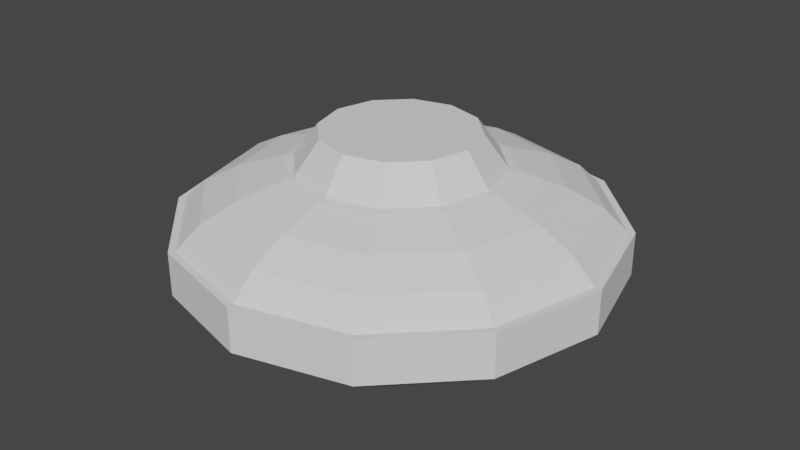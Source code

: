 # Source: ufo.blend  (saved by Blender 2.91.10; exported with 4.5.12 LTS)
import bpy
from mathutils import Matrix  # noqa: F401  (used for matrix-valued properties, if any)

bpy.ops.wm.read_factory_settings(use_empty=True)
scene = bpy.context.scene
scene.name = 'Scene'

# ---- world
world_world = bpy.data.worlds.new('World'); scene.world = world_world
world_world.use_nodes = True; world_world.node_tree.nodes.clear()
_N = world_world.node_tree.nodes; _L = world_world.node_tree.links
n0 = _N.new('ShaderNodeOutputWorld'); n0.name = 'World Output'; n0.location = (300, 300)
n1 = _N.new('ShaderNodeBackground'); n1.name = 'Background'; n1.location = (10, 300)
n1.inputs[0].default_value = (0.05088, 0.05088, 0.05088, 1.0)
_L.new(n1.outputs[0], n0.inputs[0])
n0.is_active_output = True
world_world.color = (0.05088, 0.05088, 0.05088)
world_world.use_sun_shadow = False
world_world.sun_shadow_jitter_overblur = 0.0

# ---- meshes
me_x = bpy.data.meshes.new('柱体')
me_x.from_pydata([(0.0, 1.0, -1.0), (0.0, 1.0, 1.0), (0.5, 0.866, -1.0), (0.5, 0.866, 1.0), (0.866, 0.5, -1.0), (0.866, 0.5, 1.0), (1.0, -4.371e-08, -1.0), (1.0, -4.371e-08, 1.0), (0.866, -0.5, -1.0), (0.866, -0.5, 1.0), (0.5, -0.866, -1.0), (0.5, -0.866, 1.0), (1.51e-07, -1.0, -1.0), (1.51e-07, -1.0, 1.0), (-0.5, -0.866, -1.0), (-0.5, -0.866, 1.0), (-0.866, -0.5, -1.0), (-0.866, -0.5, 1.0), (-1.0, -4.649e-07, -1.0), (-1.0, -4.649e-07, 1.0), (-0.866, 0.5, -1.0), (-0.866, 0.5, 1.0), (-0.5, 0.866, -1.0), (-0.5, 0.866, 1.0)], [], [(0, 1, 3, 2), (2, 3, 5, 4), (4, 5, 7, 6), (6, 7, 9, 8), (8, 9, 11, 10), (10, 11, 13, 12), (12, 13, 15, 14), (14, 15, 17, 16), (16, 17, 19, 18), (18, 19, 21, 20), (3, 1, 23, 21, 19, 17, 15, 13, 11, 9, 7, 5), (20, 21, 23, 22), (22, 23, 1, 0), (0, 2, 4, 6, 8, 10, 12, 14, 16, 18, 20, 22)])
_uv = me_x.uv_layers.new(name='UV 贴图')
_uv.uv.foreach_set('vector', [1.0, 0.5, 1.0, 1.0, 0.9167, 1.0, 0.9167, 0.5, 0.9167, 0.5, 0.9167, 1.0, 0.8333, 1.0, 0.8333, 0.5, 0.8333, 0.5, 0.8333, 1.0, 0.75, 1.0, 0.75, 0.5, 0.75, 0.5, 0.75, 1.0, 0.6667, 1.0, 0.6667, 0.5, 0.6667, 0.5, 0.6667, 1.0, 0.5833, 1.0, 0.5833, 0.5, 0.5833, 0.5, 0.5833, 1.0, 0.5, 1.0, 0.5, 0.5, 0.5, 0.5, 0.5, 1.0, 0.4167, 1.0, 0.4167, 0.5, 0.4167, 0.5, 0.4167, 1.0, 0.3333, 1.0, 0.3333, 0.5, 0.3333, 0.5, 0.3333, 1.0, 0.25, 1.0, 0.25, 0.5, 0.25, 0.5, 0.25, 1.0, 0.1667, 1.0, 0.1667, 0.5, 0.37, 0.4578, 0.25, 0.49, 0.13, 0.4578, 0.04215, 0.37, 0.01, 0.25, 0.04215, 0.13, 0.13, 0.04215, 0.25, 0.01, 0.37, 0.04215, 0.4578, 0.13, 0.49, 0.25, 0.4578, 0.37, 0.1667, 0.5, 0.1667, 1.0, 0.08333, 1.0, 0.08333, 0.5, 0.08333, 0.5, 0.08333, 1.0, 7.451e-08, 1.0, 7.451e-08, 0.5, 0.75, 0.49, 0.87, 0.4578, 0.9578, 0.37, 0.99, 0.25, 0.9578, 0.13, 0.87, 0.04215, 0.75, 0.01, 0.63, 0.04215, 0.5422, 0.13, 0.51, 0.25, 0.5422, 0.37, 0.63, 0.4578])
me_x.use_remesh_fix_poles = True
me_x.use_remesh_preserve_attributes = False
me_x.use_mirror_vertex_groups = False
me_x.update()
me_x_1 = bpy.data.meshes.new('球体')
me_x_1.from_pydata([(0.0, 0.5, 0.866), (0.0, 0.866, 0.5), (0.0, 0.9659, 0.2588), (0.0, 1.0, 7.55e-08), (0.0, 0.9659, -0.2588), (0.0, 0.866, -0.5), (0.0, 0.7071, -0.7071), (0.0, 0.5, -0.866), (0.0, 0.2588, -0.9659), (0.0, 3.894e-07, -1.0), (0.1294, 0.2241, 0.9659), (0.25, 0.433, 0.866), (0.3536, 0.6124, 0.7071), (0.433, 0.75, 0.5), (0.483, 0.8365, 0.2588), (0.5, 0.866, 7.55e-08), (0.483, 0.8365, -0.2588), (0.433, 0.75, -0.5), (0.3536, 0.6124, -0.7071), (0.25, 0.433, -0.866), (0.1294, 0.2241, -0.9659), (0.2241, 0.1294, 0.9659), (0.433, 0.25, 0.866), (0.6124, 0.3536, 0.7071), (0.75, 0.433, 0.5), (0.8365, 0.483, 0.2588), (0.866, 0.5, 7.55e-08), (0.8365, 0.483, -0.2588), (0.75, 0.433, -0.5), (0.6124, 0.3536, -0.7071), (0.433, 0.25, -0.866), (0.2241, 0.1294, -0.9659), (0.2588, 4.023e-07, 0.9659), (0.5, 3.8e-07, 0.866), (0.7071, 3.8e-07, 0.7071), (0.866, 3.8e-07, 0.5), (0.9659, 3.502e-07, 0.2588), (1.0, 3.8e-07, 7.55e-08), (0.9659, 4.098e-07, -0.2588), (0.866, 3.8e-07, -0.5), (0.7071, 3.8e-07, -0.7071), (0.5, 3.651e-07, -0.866), (0.2588, 3.874e-07, -0.9659), (0.2241, -0.1294, 0.9659), (0.433, -0.25, 0.866), (0.6124, -0.3536, 0.7071), (0.75, -0.433, 0.5), (0.8365, -0.483, 0.2588), (0.866, -0.5, 7.55e-08), (0.8365, -0.483, -0.2588), (0.75, -0.433, -0.5), (0.6124, -0.3536, -0.7071), (0.433, -0.25, -0.866), (0.2241, -0.1294, -0.9659), (0.1294, -0.2241, 0.9659), (0.25, -0.433, 0.866), (0.3536, -0.6124, 0.7071), (0.433, -0.75, 0.5), (0.483, -0.8365, 0.2588), (0.5, -0.866, 7.55e-08), (0.483, -0.8365, -0.2588), (0.433, -0.75, -0.5), (0.3536, -0.6124, -0.7071), (0.25, -0.433, -0.866), (0.1294, -0.2241, -0.9659), (6.458e-09, -0.2588, 0.9659), (-3.079e-08, -0.5, 0.866), (-7.55e-08, -0.7071, 0.7071), (-1.589e-08, -0.866, 0.5), (-4.57e-08, -0.9659, 0.2588), (-7.55e-08, -1.0, 7.55e-08), (-4.57e-08, -0.9659, -0.2588), (-4.57e-08, -0.866, -0.5), (-4.57e-08, -0.7071, -0.7071), (-6.06e-08, -0.5, -0.866), (6.458e-09, -0.2588, -0.9659), (-0.1294, -0.2241, 0.9659), (-0.25, -0.433, 0.866), (-0.3536, -0.6124, 0.7071), (-0.433, -0.75, 0.5), (-0.483, -0.8365, 0.2588), (-0.5, -0.866, 7.55e-08), (-0.483, -0.8365, -0.2588), (-0.433, -0.75, -0.5), (-0.3536, -0.6124, -0.7071), (-0.25, -0.433, -0.866), (-0.1294, -0.2241, -0.9659), (-0.2241, -0.1294, 0.9659), (-0.433, -0.25, 0.866), (-0.6124, -0.3536, 0.7071), (-0.75, -0.433, 0.5), (-0.8365, -0.483, 0.2588), (-0.866, -0.5, 7.55e-08), (-0.8365, -0.483, -0.2588), (-0.75, -0.433, -0.5), (-0.6124, -0.3536, -0.7071), (-0.433, -0.25, -0.866), (-0.2241, -0.1294, -0.9659), (-0.2588, 4.098e-07, 0.9659), (-0.5, 4.545e-07, 0.866), (-0.7071, 5.29e-07, 0.7071), (-0.866, 4.396e-07, 0.5), (-0.9659, 4.694e-07, 0.2588), (-1.0, 5.588e-07, 7.55e-08), (-0.9659, 4.694e-07, -0.2588), (-0.866, 4.694e-07, -0.5), (-0.7071, 4.098e-07, -0.7071), (-0.5, 4.992e-07, -0.866), (-0.2588, 4.023e-07, -0.9659), (-0.2241, 0.1294, 0.9659), (-0.433, 0.25, 0.866), (-0.6124, 0.3536, 0.7071), (-0.75, 0.433, 0.5), (-0.8365, 0.483, 0.2588), (-0.866, 0.5, 7.55e-08), (-0.8365, 0.483, -0.2588), (-0.75, 0.433, -0.5), (-0.6124, 0.3536, -0.7071), (-0.433, 0.25, -0.866), (-0.2241, 0.1294, -0.9659), (-0.1294, 0.2241, 0.9659), (-0.25, 0.433, 0.866), (-0.3536, 0.6124, 0.7071), (-0.433, 0.75, 0.5), (-0.483, 0.8365, 0.2588), (-0.5, 0.866, 7.55e-08), (-0.483, 0.8365, -0.2588), (-0.433, 0.75, -0.5), (-0.3536, 0.6124, -0.7071), (-0.25, 0.433, -0.866), (-0.1294, 0.2241, -0.9659), (-8.527e-14, 7.461e-14, 1.0), (3.626e-08, 0.2588, 0.9659), (1.331e-07, 0.7071, 0.7071)], [], [(4, 3, 15, 16), (1, 133, 12, 13), (8, 7, 19, 20), (132, 131, 10), (5, 4, 16, 17), (2, 1, 13, 14), (9, 8, 20), (0, 132, 10, 11), (6, 5, 17, 18), (3, 2, 14, 15), (133, 0, 11, 12), (7, 6, 18, 19), (9, 20, 31), (11, 10, 21, 22), (18, 17, 28, 29), (15, 14, 25, 26), (12, 11, 22, 23), (19, 18, 29, 30), (16, 15, 26, 27), (13, 12, 23, 24), (20, 19, 30, 31), (10, 131, 21), (17, 16, 27, 28), (14, 13, 24, 25), (24, 23, 34, 35), (31, 30, 41, 42), (21, 131, 32), (28, 27, 38, 39), (25, 24, 35, 36), (9, 31, 42), (22, 21, 32, 33), (29, 28, 39, 40), (26, 25, 36, 37), (23, 22, 33, 34), (30, 29, 40, 41), (27, 26, 37, 38), (34, 33, 44, 45), (41, 40, 51, 52), (38, 37, 48, 49), (35, 34, 45, 46), (42, 41, 52, 53), (32, 131, 43), (39, 38, 49, 50), (36, 35, 46, 47), (9, 42, 53), (33, 32, 43, 44), (40, 39, 50, 51), (37, 36, 47, 48), (47, 46, 57, 58), (9, 53, 64), (44, 43, 54, 55), (51, 50, 61, 62), (48, 47, 58, 59), (45, 44, 55, 56), (52, 51, 62, 63), (49, 48, 59, 60), (46, 45, 56, 57), (53, 52, 63, 64), (43, 131, 54), (50, 49, 60, 61), (57, 56, 67, 68), (64, 63, 74, 75), (54, 131, 65), (61, 60, 71, 72), (58, 57, 68, 69), (9, 64, 75), (55, 54, 65, 66), (62, 61, 72, 73), (59, 58, 69, 70), (56, 55, 66, 67), (63, 62, 73, 74), (60, 59, 70, 71), (70, 69, 80, 81), (67, 66, 77, 78), (74, 73, 84, 85), (71, 70, 81, 82), (68, 67, 78, 79), (75, 74, 85, 86), (65, 131, 76), (72, 71, 82, 83), (69, 68, 79, 80), (9, 75, 86), (66, 65, 76, 77), (73, 72, 83, 84), (80, 79, 90, 91), (9, 86, 97), (77, 76, 87, 88), (84, 83, 94, 95), (81, 80, 91, 92), (78, 77, 88, 89), (85, 84, 95, 96), (82, 81, 92, 93), (79, 78, 89, 90), (86, 85, 96, 97), (76, 131, 87), (83, 82, 93, 94), (93, 92, 103, 104), (90, 89, 100, 101), (97, 96, 107, 108), (87, 131, 98), (94, 93, 104, 105), (91, 90, 101, 102), (9, 97, 108), (88, 87, 98, 99), (95, 94, 105, 106), (92, 91, 102, 103), (89, 88, 99, 100), (96, 95, 106, 107), (103, 102, 113, 114), (100, 99, 110, 111), (107, 106, 117, 118), (104, 103, 114, 115), (101, 100, 111, 112), (108, 107, 118, 119), (98, 131, 109), (105, 104, 115, 116), (102, 101, 112, 113), (9, 108, 119), (99, 98, 109, 110), (106, 105, 116, 117), (116, 115, 126, 127), (113, 112, 123, 124), (9, 119, 130), (110, 109, 120, 121), (117, 116, 127, 128), (114, 113, 124, 125), (111, 110, 121, 122), (118, 117, 128, 129), (115, 114, 125, 126), (112, 111, 122, 123), (119, 118, 129, 130), (109, 131, 120), (126, 125, 3, 4), (123, 122, 133, 1), (130, 129, 7, 8), (120, 131, 132), (127, 126, 4, 5), (124, 123, 1, 2), (9, 130, 8), (121, 120, 132, 0), (128, 127, 5, 6), (125, 124, 2, 3), (122, 121, 0, 133), (129, 128, 6, 7)])
_uv = me_x_1.uv_layers.new(name='UV 贴图')
_uv.uv.foreach_set('vector', [0.75, 0.4167, 0.75, 0.5, 0.6667, 0.5, 0.6667, 0.4167, 0.75, 0.6667, 0.75, 0.75, 0.6667, 0.75, 0.6667, 0.6667, 0.75, 0.08333, 0.75, 0.1667, 0.6667, 0.1667, 0.6667, 0.08333, 0.75, 0.9167, 0.7083, 1.0, 0.6667, 0.9167, 0.75, 0.3333, 0.75, 0.4167, 0.6667, 0.4167, 0.6667, 0.3333, 0.75, 0.5833, 0.75, 0.6667, 0.6667, 0.6667, 0.6667, 0.5833, 0.7083, 0.0, 0.75, 0.08333, 0.6667, 0.08333, 0.75, 0.8333, 0.75, 0.9167, 0.6667, 0.9167, 0.6667, 0.8333, 0.75, 0.25, 0.75, 0.3333, 0.6667, 0.3333, 0.6667, 0.25, 0.75, 0.5, 0.75, 0.5833, 0.6667, 0.5833, 0.6667, 0.5, 0.75, 0.75, 0.75, 0.8333, 0.6667, 0.8333, 0.6667, 0.75, 0.75, 0.1667, 0.75, 0.25, 0.6667, 0.25, 0.6667, 0.1667, 0.625, 0.0, 0.6667, 0.08333, 0.5833, 0.08333, 0.6667, 0.8333, 0.6667, 0.9167, 0.5833, 0.9167, 0.5833, 0.8333, 0.6667, 0.25, 0.6667, 0.3333, 0.5833, 0.3333, 0.5833, 0.25, 0.6667, 0.5, 0.6667, 0.5833, 0.5833, 0.5833, 0.5833, 0.5, 0.6667, 0.75, 0.6667, 0.8333, 0.5833, 0.8333, 0.5833, 0.75, 0.6667, 0.1667, 0.6667, 0.25, 0.5833, 0.25, 0.5833, 0.1667, 0.6667, 0.4167, 0.6667, 0.5, 0.5833, 0.5, 0.5833, 0.4167, 0.6667, 0.6667, 0.6667, 0.75, 0.5833, 0.75, 0.5833, 0.6667, 0.6667, 0.08333, 0.6667, 0.1667, 0.5833, 0.1667, 0.5833, 0.08333, 0.6667, 0.9167, 0.625, 1.0, 0.5833, 0.9167, 0.6667, 0.3333, 0.6667, 0.4167, 0.5833, 0.4167, 0.5833, 0.3333, 0.6667, 0.5833, 0.6667, 0.6667, 0.5833, 0.6667, 0.5833, 0.5833, 0.5833, 0.6667, 0.5833, 0.75, 0.5, 0.75, 0.5, 0.6667, 0.5833, 0.08333, 0.5833, 0.1667, 0.5, 0.1667, 0.5, 0.08333, 0.5833, 0.9167, 0.5417, 1.0, 0.5, 0.9167, 0.5833, 0.3333, 0.5833, 0.4167, 0.5, 0.4167, 0.5, 0.3333, 0.5833, 0.5833, 0.5833, 0.6667, 0.5, 0.6667, 0.5, 0.5833, 0.5417, 0.0, 0.5833, 0.08333, 0.5, 0.08333, 0.5833, 0.8333, 0.5833, 0.9167, 0.5, 0.9167, 0.5, 0.8333, 0.5833, 0.25, 0.5833, 0.3333, 0.5, 0.3333, 0.5, 0.25, 0.5833, 0.5, 0.5833, 0.5833, 0.5, 0.5833, 0.5, 0.5, 0.5833, 0.75, 0.5833, 0.8333, 0.5, 0.8333, 0.5, 0.75, 0.5833, 0.1667, 0.5833, 0.25, 0.5, 0.25, 0.5, 0.1667, 0.5833, 0.4167, 0.5833, 0.5, 0.5, 0.5, 0.5, 0.4167, 0.5, 0.75, 0.5, 0.8333, 0.4167, 0.8333, 0.4167, 0.75, 0.5, 0.1667, 0.5, 0.25, 0.4167, 0.25, 0.4167, 0.1667, 0.5, 0.4167, 0.5, 0.5, 0.4167, 0.5, 0.4167, 0.4167, 0.5, 0.6667, 0.5, 0.75, 0.4167, 0.75, 0.4167, 0.6667, 0.5, 0.08333, 0.5, 0.1667, 0.4167, 0.1667, 0.4167, 0.08333, 0.5, 0.9167, 0.4583, 1.0, 0.4167, 0.9167, 0.5, 0.3333, 0.5, 0.4167, 0.4167, 0.4167, 0.4167, 0.3333, 0.5, 0.5833, 0.5, 0.6667, 0.4167, 0.6667, 0.4167, 0.5833, 0.4583, 0.0, 0.5, 0.08333, 0.4167, 0.08333, 0.5, 0.8333, 0.5, 0.9167, 0.4167, 0.9167, 0.4167, 0.8333, 0.5, 0.25, 0.5, 0.3333, 0.4167, 0.3333, 0.4167, 0.25, 0.5, 0.5, 0.5, 0.5833, 0.4167, 0.5833, 0.4167, 0.5, 0.4167, 0.5833, 0.4167, 0.6667, 0.3333, 0.6667, 0.3333, 0.5833, 0.375, 0.0, 0.4167, 0.08333, 0.3333, 0.08333, 0.4167, 0.8333, 0.4167, 0.9167, 0.3333, 0.9167, 0.3333, 0.8333, 0.4167, 0.25, 0.4167, 0.3333, 0.3333, 0.3333, 0.3333, 0.25, 0.4167, 0.5, 0.4167, 0.5833, 0.3333, 0.5833, 0.3333, 0.5, 0.4167, 0.75, 0.4167, 0.8333, 0.3333, 0.8333, 0.3333, 0.75, 0.4167, 0.1667, 0.4167, 0.25, 0.3333, 0.25, 0.3333, 0.1667, 0.4167, 0.4167, 0.4167, 0.5, 0.3333, 0.5, 0.3333, 0.4167, 0.4167, 0.6667, 0.4167, 0.75, 0.3333, 0.75, 0.3333, 0.6667, 0.4167, 0.08333, 0.4167, 0.1667, 0.3333, 0.1667, 0.3333, 0.08333, 0.4167, 0.9167, 0.375, 1.0, 0.3333, 0.9167, 0.4167, 0.3333, 0.4167, 0.4167, 0.3333, 0.4167, 0.3333, 0.3333, 0.3333, 0.6667, 0.3333, 0.75, 0.25, 0.75, 0.25, 0.6667, 0.3333, 0.08333, 0.3333, 0.1667, 0.25, 0.1667, 0.25, 0.08333, 0.3333, 0.9167, 0.2917, 1.0, 0.25, 0.9167, 0.3333, 0.3333, 0.3333, 0.4167, 0.25, 0.4167, 0.25, 0.3333, 0.3333, 0.5833, 0.3333, 0.6667, 0.25, 0.6667, 0.25, 0.5833, 0.2917, 0.0, 0.3333, 0.08333, 0.25, 0.08333, 0.3333, 0.8333, 0.3333, 0.9167, 0.25, 0.9167, 0.25, 0.8333, 0.3333, 0.25, 0.3333, 0.3333, 0.25, 0.3333, 0.25, 0.25, 0.3333, 0.5, 0.3333, 0.5833, 0.25, 0.5833, 0.25, 0.5, 0.3333, 0.75, 0.3333, 0.8333, 0.25, 0.8333, 0.25, 0.75, 0.3333, 0.1667, 0.3333, 0.25, 0.25, 0.25, 0.25, 0.1667, 0.3333, 0.4167, 0.3333, 0.5, 0.25, 0.5, 0.25, 0.4167, 0.25, 0.5, 0.25, 0.5833, 0.1667, 0.5833, 0.1667, 0.5, 0.25, 0.75, 0.25, 0.8333, 0.1667, 0.8333, 0.1667, 0.75, 0.25, 0.1667, 0.25, 0.25, 0.1667, 0.25, 0.1667, 0.1667, 0.25, 0.4167, 0.25, 0.5, 0.1667, 0.5, 0.1667, 0.4167, 0.25, 0.6667, 0.25, 0.75, 0.1667, 0.75, 0.1667, 0.6667, 0.25, 0.08333, 0.25, 0.1667, 0.1667, 0.1667, 0.1667, 0.08333, 0.25, 0.9167, 0.2083, 1.0, 0.1667, 0.9167, 0.25, 0.3333, 0.25, 0.4167, 0.1667, 0.4167, 0.1667, 0.3333, 0.25, 0.5833, 0.25, 0.6667, 0.1667, 0.6667, 0.1667, 0.5833, 0.2083, 0.0, 0.25, 0.08333, 0.1667, 0.08333, 0.25, 0.8333, 0.25, 0.9167, 0.1667, 0.9167, 0.1667, 0.8333, 0.25, 0.25, 0.25, 0.3333, 0.1667, 0.3333, 0.1667, 0.25, 0.1667, 0.5833, 0.1667, 0.6667, 0.08333, 0.6667, 0.08333, 0.5833, 0.125, 0.0, 0.1667, 0.08333, 0.08333, 0.08333, 0.1667, 0.8333, 0.1667, 0.9167, 0.08333, 0.9167, 0.08333, 0.8333, 0.1667, 0.25, 0.1667, 0.3333, 0.08333, 0.3333, 0.08333, 0.25, 0.1667, 0.5, 0.1667, 0.5833, 0.08333, 0.5833, 0.08333, 0.5, 0.1667, 0.75, 0.1667, 0.8333, 0.08333, 0.8333, 0.08333, 0.75, 0.1667, 0.1667, 0.1667, 0.25, 0.08333, 0.25, 0.08333, 0.1667, 0.1667, 0.4167, 0.1667, 0.5, 0.08333, 0.5, 0.08333, 0.4167, 0.1667, 0.6667, 0.1667, 0.75, 0.08333, 0.75, 0.08333, 0.6667, 0.1667, 0.08333, 0.1667, 0.1667, 0.08333, 0.1667, 0.08333, 0.08333, 0.1667, 0.9167, 0.125, 1.0, 0.08333, 0.9167, 0.1667, 0.3333, 0.1667, 0.4167, 0.08333, 0.4167, 0.08333, 0.3333, 0.08333, 0.4167, 0.08333, 0.5, 0.0, 0.5, 0.0, 0.4167, 0.08333, 0.6667, 0.08333, 0.75, 0.0, 0.75, 0.0, 0.6667, 0.08333, 0.08333, 0.08333, 0.1667, 0.0, 0.1667, 0.0, 0.08333, 0.08333, 0.9167, 0.04167, 1.0, 0.0, 0.9167, 0.08333, 0.3333, 0.08333, 0.4167, 0.0, 0.4167, 0.0, 0.3333, 0.08333, 0.5833, 0.08333, 0.6667, 0.0, 0.6667, 0.0, 0.5833, 0.04167, 0.0, 0.08333, 0.08333, 0.0, 0.08333, 0.08333, 0.8333, 0.08333, 0.9167, 0.0, 0.9167, 0.0, 0.8333, 0.08333, 0.25, 0.08333, 0.3333, 0.0, 0.3333, 0.0, 0.25, 0.08333, 0.5, 0.08333, 0.5833, 0.0, 0.5833, 0.0, 0.5, 0.08333, 0.75, 0.08333, 0.8333, 0.0, 0.8333, 0.0, 0.75, 0.08333, 0.1667, 0.08333, 0.25, 0.0, 0.25, 0.0, 0.1667, 1.0, 0.5, 1.0, 0.5833, 0.9167, 0.5833, 0.9167, 0.5, 1.0, 0.75, 1.0, 0.8333, 0.9167, 0.8333, 0.9167, 0.75, 1.0, 0.1667, 1.0, 0.25, 0.9167, 0.25, 0.9167, 0.1667, 1.0, 0.4167, 1.0, 0.5, 0.9167, 0.5, 0.9167, 0.4167, 1.0, 0.6667, 1.0, 0.75, 0.9167, 0.75, 0.9167, 0.6667, 1.0, 0.08333, 1.0, 0.1667, 0.9167, 0.1667, 0.9167, 0.08333, 1.0, 0.9167, 0.9583, 1.0, 0.9167, 0.9167, 1.0, 0.3333, 1.0, 0.4167, 0.9167, 0.4167, 0.9167, 0.3333, 1.0, 0.5833, 1.0, 0.6667, 0.9167, 0.6667, 0.9167, 0.5833, 0.9583, 0.0, 1.0, 0.08333, 0.9167, 0.08333, 1.0, 0.8333, 1.0, 0.9167, 0.9167, 0.9167, 0.9167, 0.8333, 1.0, 0.25, 1.0, 0.3333, 0.9167, 0.3333, 0.9167, 0.25, 0.9167, 0.3333, 0.9167, 0.4167, 0.8333, 0.4167, 0.8333, 0.3333, 0.9167, 0.5833, 0.9167, 0.6667, 0.8333, 0.6667, 0.8333, 0.5833, 0.875, 0.0, 0.9167, 0.08333, 0.8333, 0.08333, 0.9167, 0.8333, 0.9167, 0.9167, 0.8333, 0.9167, 0.8333, 0.8333, 0.9167, 0.25, 0.9167, 0.3333, 0.8333, 0.3333, 0.8333, 0.25, 0.9167, 0.5, 0.9167, 0.5833, 0.8333, 0.5833, 0.8333, 0.5, 0.9167, 0.75, 0.9167, 0.8333, 0.8333, 0.8333, 0.8333, 0.75, 0.9167, 0.1667, 0.9167, 0.25, 0.8333, 0.25, 0.8333, 0.1667, 0.9167, 0.4167, 0.9167, 0.5, 0.8333, 0.5, 0.8333, 0.4167, 0.9167, 0.6667, 0.9167, 0.75, 0.8333, 0.75, 0.8333, 0.6667, 0.9167, 0.08333, 0.9167, 0.1667, 0.8333, 0.1667, 0.8333, 0.08333, 0.9167, 0.9167, 0.875, 1.0, 0.8333, 0.9167, 0.8333, 0.4167, 0.8333, 0.5, 0.75, 0.5, 0.75, 0.4167, 0.8333, 0.6667, 0.8333, 0.75, 0.75, 0.75, 0.75, 0.6667, 0.8333, 0.08333, 0.8333, 0.1667, 0.75, 0.1667, 0.75, 0.08333, 0.8333, 0.9167, 0.7917, 1.0, 0.75, 0.9167, 0.8333, 0.3333, 0.8333, 0.4167, 0.75, 0.4167, 0.75, 0.3333, 0.8333, 0.5833, 0.8333, 0.6667, 0.75, 0.6667, 0.75, 0.5833, 0.7917, 0.0, 0.8333, 0.08333, 0.75, 0.08333, 0.8333, 0.8333, 0.8333, 0.9167, 0.75, 0.9167, 0.75, 0.8333, 0.8333, 0.25, 0.8333, 0.3333, 0.75, 0.3333, 0.75, 0.25, 0.8333, 0.5, 0.8333, 0.5833, 0.75, 0.5833, 0.75, 0.5, 0.8333, 0.75, 0.8333, 0.8333, 0.75, 0.8333, 0.75, 0.75, 0.8333, 0.1667, 0.8333, 0.25, 0.75, 0.25, 0.75, 0.1667])
me_x_1.use_remesh_fix_poles = True
me_x_1.use_remesh_preserve_attributes = False
me_x_1.use_mirror_vertex_groups = False
me_x_1.update()
me_001 = bpy.data.meshes.new('柱体.001')
me_001.from_pydata([(0.0, 1.0, -1.0), (-2.943e-09, 0.7037, 1.0), (0.5, 0.866, -1.0), (0.3519, 0.6094, 1.0), (0.866, 0.5, -1.0), (0.6094, 0.3519, 1.0), (1.0, -4.371e-08, -1.0), (0.7037, -7.197e-08, 1.0), (0.866, -0.5, -1.0), (0.6094, -0.3519, 1.0), (0.5, -0.866, -1.0), (0.3519, -0.6094, 1.0), (1.51e-07, -1.0, -1.0), (1.033e-07, -0.7037, 1.0), (-0.5, -0.866, -1.0), (-0.3519, -0.6094, 1.0), (-0.866, -0.5, -1.0), (-0.6094, -0.3519, 1.0), (-1.0, -4.649e-07, -1.0), (-0.7037, -3.684e-07, 1.0), (-0.866, 0.5, -1.0), (-0.6094, 0.3519, 1.0), (-0.5, 0.866, -1.0), (-0.3519, 0.6094, 1.0)], [], [(0, 1, 3, 2), (2, 3, 5, 4), (4, 5, 7, 6), (6, 7, 9, 8), (8, 9, 11, 10), (10, 11, 13, 12), (12, 13, 15, 14), (14, 15, 17, 16), (16, 17, 19, 18), (18, 19, 21, 20), (3, 1, 23, 21, 19, 17, 15, 13, 11, 9, 7, 5), (20, 21, 23, 22), (22, 23, 1, 0), (0, 2, 4, 6, 8, 10, 12, 14, 16, 18, 20, 22)])
_uv = me_001.uv_layers.new(name='UV 贴图')
_uv.uv.foreach_set('vector', [1.0, 0.5, 1.0, 1.0, 0.9167, 1.0, 0.9167, 0.5, 0.9167, 0.5, 0.9167, 1.0, 0.8333, 1.0, 0.8333, 0.5, 0.8333, 0.5, 0.8333, 1.0, 0.75, 1.0, 0.75, 0.5, 0.75, 0.5, 0.75, 1.0, 0.6667, 1.0, 0.6667, 0.5, 0.6667, 0.5, 0.6667, 1.0, 0.5833, 1.0, 0.5833, 0.5, 0.5833, 0.5, 0.5833, 1.0, 0.5, 1.0, 0.5, 0.5, 0.5, 0.5, 0.5, 1.0, 0.4167, 1.0, 0.4167, 0.5, 0.4167, 0.5, 0.4167, 1.0, 0.3333, 1.0, 0.3333, 0.5, 0.3333, 0.5, 0.3333, 1.0, 0.25, 1.0, 0.25, 0.5, 0.25, 0.5, 0.25, 1.0, 0.1667, 1.0, 0.1667, 0.5, 0.37, 0.4578, 0.25, 0.49, 0.13, 0.4578, 0.04215, 0.37, 0.01, 0.25, 0.04215, 0.13, 0.13, 0.04215, 0.25, 0.01, 0.37, 0.04215, 0.4578, 0.13, 0.49, 0.25, 0.4578, 0.37, 0.1667, 0.5, 0.1667, 1.0, 0.08333, 1.0, 0.08333, 0.5, 0.08333, 0.5, 0.08333, 1.0, 7.451e-08, 1.0, 7.451e-08, 0.5, 0.75, 0.49, 0.87, 0.4578, 0.9578, 0.37, 0.99, 0.25, 0.9578, 0.13, 0.87, 0.04215, 0.75, 0.01, 0.63, 0.04215, 0.5422, 0.13, 0.51, 0.25, 0.5422, 0.37, 0.63, 0.4578])
me_001.use_remesh_fix_poles = True
me_001.use_remesh_preserve_attributes = False
me_001.use_mirror_vertex_groups = False
me_001.update()

# ---- objects
ob_x = bpy.data.objects.new('柱体', me_x)
ob_x_1 = bpy.data.objects.new('球体', me_x_1)
ob_001 = bpy.data.objects.new('柱体.001', me_001)

# ---- transforms, parenting, visibility, modifiers, constraints
ob_x.location = (0.0, 0.0, 0.0)
ob_x.scale = (1.0, 1.0, 0.1)
ob_x.lineart.crease_threshold = 0.0
ob_x_1.location = (0.0, 0.0, 0.0)
ob_x_1.scale = (1.0, 1.0, 0.4)
ob_x_1.lineart.crease_threshold = 0.0
ob_001.location = (0.0, 0.0, 0.4)
ob_001.scale = (0.5, 0.5, 0.1)
ob_001.lineart.crease_threshold = 0.0
_m = ob_001.modifiers.new('镜像', 'MIRROR')
_m.use_axis = (False, False, False)
_m.use_bisect_flip_axis = (True, True, False)

# ---- collection membership
scene.collection.objects.link(ob_x)
scene.collection.objects.link(ob_x_1)
scene.collection.objects.link(ob_001)

# ---- scene / render settings (as saved in the file)
scene.frame_start = 1; scene.frame_end = 250; scene.frame_set(1)
scene.render.engine = 'BLENDER_EEVEE_NEXT'
scene.cycles.use_denoising = False
scene.cycles.samples = 128
scene.cycles.sampling_pattern = 'TABULATED_SOBOL'
scene.cycles.use_adaptive_sampling = False
scene.cycles.use_light_tree = False
scene.view_settings.view_transform = 'Filmic'
bpy.context.view_layer.update()

# ---- added for rendering (the .blend has no active camera and no usable light): camera, sun
cam_auto = bpy.data.cameras.new('AutoCamera')
cam_auto.lens = 50.0
cam_auto.sensor_width = 36.0
cam_auto.clip_end = 1000.0
ob_auto_camera = bpy.data.objects.new('AutoCamera', cam_auto)
scene.collection.objects.link(ob_auto_camera)
ob_auto_camera.location = (2.74622, -3.29546, 2.24697)
ob_auto_camera.rotation_euler = (1.09748, -7.21219e-08, 0.694738)
scene.camera = ob_auto_camera
light_auto_sun = bpy.data.lights.new('AutoSun', 'SUN')
light_auto_sun.energy = 3.0
light_auto_sun.angle = 0.0523599
ob_auto_sun = bpy.data.objects.new('AutoSun', light_auto_sun)
scene.collection.objects.link(ob_auto_sun)
ob_auto_sun.rotation_euler = (0.872665, 0.174533, 0.523599)
bpy.context.view_layer.update()
